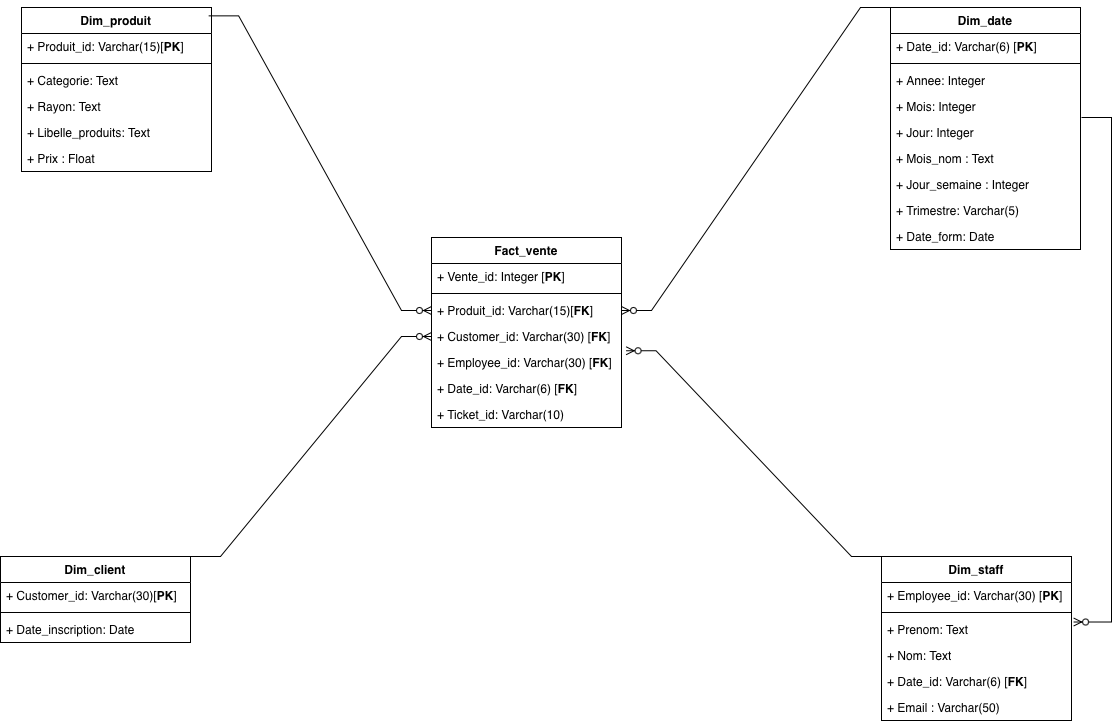

The diagram above was exported from draw.io. Its source (the exported page's mxGraphModel, read from the mxfile embedded in the PNG):
<mxGraphModel dx="931" dy="586" grid="1" gridSize="10" guides="1" tooltips="1" connect="1" arrows="1" fold="1" page="1" pageScale="1" pageWidth="1654" pageHeight="1169" math="0" shadow="0">
  <root>
    <mxCell id="0" />
    <mxCell id="1" parent="0" />
    <mxCell id="3Dobyg-0N-fEBaQs0dHc-1" parent="1" style="swimlane;fontStyle=1;align=center;verticalAlign=top;childLayout=stackLayout;horizontal=1;startSize=26;horizontalStack=0;resizeParent=1;resizeParentMax=0;resizeLast=0;collapsible=1;marginBottom=0;whiteSpace=wrap;html=1;" value="Fact_vente" vertex="1">
      <mxGeometry height="190" width="190" x="690" y="480" as="geometry" />
    </mxCell>
    <mxCell id="3Dobyg-0N-fEBaQs0dHc-2" parent="3Dobyg-0N-fEBaQs0dHc-1" style="text;strokeColor=none;fillColor=none;align=left;verticalAlign=top;spacingLeft=4;spacingRight=4;overflow=hidden;rotatable=0;points=[[0,0.5],[1,0.5]];portConstraint=eastwest;whiteSpace=wrap;html=1;" value="+ Vente_id: Integer [&lt;b&gt;PK&lt;/b&gt;]" vertex="1">
      <mxGeometry height="26" width="190" y="26" as="geometry" />
    </mxCell>
    <mxCell id="3Dobyg-0N-fEBaQs0dHc-3" parent="3Dobyg-0N-fEBaQs0dHc-1" style="line;strokeWidth=1;fillColor=none;align=left;verticalAlign=middle;spacingTop=-1;spacingLeft=3;spacingRight=3;rotatable=0;labelPosition=right;points=[];portConstraint=eastwest;strokeColor=inherit;" value="" vertex="1">
      <mxGeometry height="8" width="190" y="52" as="geometry" />
    </mxCell>
    <mxCell id="3Dobyg-0N-fEBaQs0dHc-5" parent="3Dobyg-0N-fEBaQs0dHc-1" style="text;strokeColor=none;fillColor=none;align=left;verticalAlign=top;spacingLeft=4;spacingRight=4;overflow=hidden;rotatable=0;points=[[0,0.5],[1,0.5]];portConstraint=eastwest;whiteSpace=wrap;html=1;" value="+ Produit_id: Varchar(15)[&lt;b&gt;FK&lt;/b&gt;]" vertex="1">
      <mxGeometry height="26" width="190" y="60" as="geometry" />
    </mxCell>
    <mxCell id="3Dobyg-0N-fEBaQs0dHc-6" parent="3Dobyg-0N-fEBaQs0dHc-1" style="text;strokeColor=none;fillColor=none;align=left;verticalAlign=top;spacingLeft=4;spacingRight=4;overflow=hidden;rotatable=0;points=[[0,0.5],[1,0.5]];portConstraint=eastwest;whiteSpace=wrap;html=1;" value="+ Customer_id: Varchar(30) [&lt;b&gt;FK&lt;/b&gt;]" vertex="1">
      <mxGeometry height="26" width="190" y="86" as="geometry" />
    </mxCell>
    <mxCell id="3Dobyg-0N-fEBaQs0dHc-7" parent="3Dobyg-0N-fEBaQs0dHc-1" style="text;strokeColor=none;fillColor=none;align=left;verticalAlign=top;spacingLeft=4;spacingRight=4;overflow=hidden;rotatable=0;points=[[0,0.5],[1,0.5]];portConstraint=eastwest;whiteSpace=wrap;html=1;" value="+ Employee_id: Varchar(30) [&lt;b&gt;FK&lt;/b&gt;]" vertex="1">
      <mxGeometry height="26" width="190" y="112" as="geometry" />
    </mxCell>
    <mxCell id="3Dobyg-0N-fEBaQs0dHc-15" parent="3Dobyg-0N-fEBaQs0dHc-1" style="text;strokeColor=none;fillColor=none;align=left;verticalAlign=top;spacingLeft=4;spacingRight=4;overflow=hidden;rotatable=0;points=[[0,0.5],[1,0.5]];portConstraint=eastwest;whiteSpace=wrap;html=1;" value="+ Date_id: Varchar(6) [&lt;b&gt;FK&lt;/b&gt;]" vertex="1">
      <mxGeometry height="26" width="190" y="138" as="geometry" />
    </mxCell>
    <mxCell id="3Dobyg-0N-fEBaQs0dHc-4" parent="3Dobyg-0N-fEBaQs0dHc-1" style="text;strokeColor=none;fillColor=none;align=left;verticalAlign=top;spacingLeft=4;spacingRight=4;overflow=hidden;rotatable=0;points=[[0,0.5],[1,0.5]];portConstraint=eastwest;whiteSpace=wrap;html=1;" value="+ Ticket_id: Varchar(10)&amp;nbsp;" vertex="1">
      <mxGeometry height="26" width="190" y="164" as="geometry" />
    </mxCell>
    <mxCell id="3Dobyg-0N-fEBaQs0dHc-8" parent="1" style="swimlane;fontStyle=1;align=center;verticalAlign=top;childLayout=stackLayout;horizontal=1;startSize=26;horizontalStack=0;resizeParent=1;resizeParentMax=0;resizeLast=0;collapsible=1;marginBottom=0;whiteSpace=wrap;html=1;" value="Dim_produit" vertex="1">
      <mxGeometry height="164" width="190" x="280" y="250" as="geometry" />
    </mxCell>
    <mxCell id="3Dobyg-0N-fEBaQs0dHc-9" parent="3Dobyg-0N-fEBaQs0dHc-8" style="text;strokeColor=none;fillColor=none;align=left;verticalAlign=top;spacingLeft=4;spacingRight=4;overflow=hidden;rotatable=0;points=[[0,0.5],[1,0.5]];portConstraint=eastwest;whiteSpace=wrap;html=1;" value="+ Produit_id: Varchar(15)[&lt;b&gt;PK&lt;/b&gt;]" vertex="1">
      <mxGeometry height="26" width="190" y="26" as="geometry" />
    </mxCell>
    <mxCell id="3Dobyg-0N-fEBaQs0dHc-10" parent="3Dobyg-0N-fEBaQs0dHc-8" style="line;strokeWidth=1;fillColor=none;align=left;verticalAlign=middle;spacingTop=-1;spacingLeft=3;spacingRight=3;rotatable=0;labelPosition=right;points=[];portConstraint=eastwest;strokeColor=inherit;" value="" vertex="1">
      <mxGeometry height="8" width="190" y="52" as="geometry" />
    </mxCell>
    <mxCell id="3Dobyg-0N-fEBaQs0dHc-11" parent="3Dobyg-0N-fEBaQs0dHc-8" style="text;strokeColor=none;fillColor=none;align=left;verticalAlign=top;spacingLeft=4;spacingRight=4;overflow=hidden;rotatable=0;points=[[0,0.5],[1,0.5]];portConstraint=eastwest;whiteSpace=wrap;html=1;" value="+ Categorie: Text" vertex="1">
      <mxGeometry height="26" width="190" y="60" as="geometry" />
    </mxCell>
    <mxCell id="3Dobyg-0N-fEBaQs0dHc-12" parent="3Dobyg-0N-fEBaQs0dHc-8" style="text;strokeColor=none;fillColor=none;align=left;verticalAlign=top;spacingLeft=4;spacingRight=4;overflow=hidden;rotatable=0;points=[[0,0.5],[1,0.5]];portConstraint=eastwest;whiteSpace=wrap;html=1;" value="+ Rayon: Text" vertex="1">
      <mxGeometry height="26" width="190" y="86" as="geometry" />
    </mxCell>
    <mxCell id="3Dobyg-0N-fEBaQs0dHc-13" parent="3Dobyg-0N-fEBaQs0dHc-8" style="text;strokeColor=none;fillColor=none;align=left;verticalAlign=top;spacingLeft=4;spacingRight=4;overflow=hidden;rotatable=0;points=[[0,0.5],[1,0.5]];portConstraint=eastwest;whiteSpace=wrap;html=1;" value="+ Libelle_produits: Text" vertex="1">
      <mxGeometry height="26" width="190" y="112" as="geometry" />
    </mxCell>
    <mxCell id="3Dobyg-0N-fEBaQs0dHc-14" parent="3Dobyg-0N-fEBaQs0dHc-8" style="text;strokeColor=none;fillColor=none;align=left;verticalAlign=top;spacingLeft=4;spacingRight=4;overflow=hidden;rotatable=0;points=[[0,0.5],[1,0.5]];portConstraint=eastwest;whiteSpace=wrap;html=1;" value="+ Prix : Float" vertex="1">
      <mxGeometry height="26" width="190" y="138" as="geometry" />
    </mxCell>
    <mxCell id="3Dobyg-0N-fEBaQs0dHc-16" parent="1" style="swimlane;fontStyle=1;align=center;verticalAlign=top;childLayout=stackLayout;horizontal=1;startSize=26;horizontalStack=0;resizeParent=1;resizeParentMax=0;resizeLast=0;collapsible=1;marginBottom=0;whiteSpace=wrap;html=1;" value="Dim_client" vertex="1">
      <mxGeometry height="86" width="190" x="259" y="799" as="geometry" />
    </mxCell>
    <mxCell id="3Dobyg-0N-fEBaQs0dHc-17" parent="3Dobyg-0N-fEBaQs0dHc-16" style="text;strokeColor=none;fillColor=none;align=left;verticalAlign=top;spacingLeft=4;spacingRight=4;overflow=hidden;rotatable=0;points=[[0,0.5],[1,0.5]];portConstraint=eastwest;whiteSpace=wrap;html=1;" value="+ Customer_id: Varchar(30)[&lt;b&gt;PK&lt;/b&gt;]" vertex="1">
      <mxGeometry height="26" width="190" y="26" as="geometry" />
    </mxCell>
    <mxCell id="3Dobyg-0N-fEBaQs0dHc-18" parent="3Dobyg-0N-fEBaQs0dHc-16" style="line;strokeWidth=1;fillColor=none;align=left;verticalAlign=middle;spacingTop=-1;spacingLeft=3;spacingRight=3;rotatable=0;labelPosition=right;points=[];portConstraint=eastwest;strokeColor=inherit;" value="" vertex="1">
      <mxGeometry height="8" width="190" y="52" as="geometry" />
    </mxCell>
    <mxCell id="3Dobyg-0N-fEBaQs0dHc-19" parent="3Dobyg-0N-fEBaQs0dHc-16" style="text;strokeColor=none;fillColor=none;align=left;verticalAlign=top;spacingLeft=4;spacingRight=4;overflow=hidden;rotatable=0;points=[[0,0.5],[1,0.5]];portConstraint=eastwest;whiteSpace=wrap;html=1;" value="+ Date_inscription: Date" vertex="1">
      <mxGeometry height="26" width="190" y="60" as="geometry" />
    </mxCell>
    <mxCell id="3Dobyg-0N-fEBaQs0dHc-23" parent="1" style="swimlane;fontStyle=1;align=center;verticalAlign=top;childLayout=stackLayout;horizontal=1;startSize=26;horizontalStack=0;resizeParent=1;resizeParentMax=0;resizeLast=0;collapsible=1;marginBottom=0;whiteSpace=wrap;html=1;" value="Dim_date" vertex="1">
      <mxGeometry height="242" width="190" x="1149" y="250" as="geometry" />
    </mxCell>
    <mxCell id="3Dobyg-0N-fEBaQs0dHc-24" parent="3Dobyg-0N-fEBaQs0dHc-23" style="text;strokeColor=none;fillColor=none;align=left;verticalAlign=top;spacingLeft=4;spacingRight=4;overflow=hidden;rotatable=0;points=[[0,0.5],[1,0.5]];portConstraint=eastwest;whiteSpace=wrap;html=1;" value="+ Date_id: Varchar(6) [&lt;b&gt;PK&lt;/b&gt;]" vertex="1">
      <mxGeometry height="26" width="190" y="26" as="geometry" />
    </mxCell>
    <mxCell id="3Dobyg-0N-fEBaQs0dHc-25" parent="3Dobyg-0N-fEBaQs0dHc-23" style="line;strokeWidth=1;fillColor=none;align=left;verticalAlign=middle;spacingTop=-1;spacingLeft=3;spacingRight=3;rotatable=0;labelPosition=right;points=[];portConstraint=eastwest;strokeColor=inherit;" value="" vertex="1">
      <mxGeometry height="8" width="190" y="52" as="geometry" />
    </mxCell>
    <mxCell id="3Dobyg-0N-fEBaQs0dHc-26" parent="3Dobyg-0N-fEBaQs0dHc-23" style="text;strokeColor=none;fillColor=none;align=left;verticalAlign=top;spacingLeft=4;spacingRight=4;overflow=hidden;rotatable=0;points=[[0,0.5],[1,0.5]];portConstraint=eastwest;whiteSpace=wrap;html=1;" value="+ Annee: Integer" vertex="1">
      <mxGeometry height="26" width="190" y="60" as="geometry" />
    </mxCell>
    <mxCell id="3Dobyg-0N-fEBaQs0dHc-27" parent="3Dobyg-0N-fEBaQs0dHc-23" style="text;strokeColor=none;fillColor=none;align=left;verticalAlign=top;spacingLeft=4;spacingRight=4;overflow=hidden;rotatable=0;points=[[0,0.5],[1,0.5]];portConstraint=eastwest;whiteSpace=wrap;html=1;" value="+ Mois: Integer" vertex="1">
      <mxGeometry height="26" width="190" y="86" as="geometry" />
    </mxCell>
    <mxCell id="3Dobyg-0N-fEBaQs0dHc-28" parent="3Dobyg-0N-fEBaQs0dHc-23" style="text;strokeColor=none;fillColor=none;align=left;verticalAlign=top;spacingLeft=4;spacingRight=4;overflow=hidden;rotatable=0;points=[[0,0.5],[1,0.5]];portConstraint=eastwest;whiteSpace=wrap;html=1;" value="+ Jour: Integer" vertex="1">
      <mxGeometry height="26" width="190" y="112" as="geometry" />
    </mxCell>
    <mxCell id="3Dobyg-0N-fEBaQs0dHc-30" parent="3Dobyg-0N-fEBaQs0dHc-23" style="text;strokeColor=none;fillColor=none;align=left;verticalAlign=top;spacingLeft=4;spacingRight=4;overflow=hidden;rotatable=0;points=[[0,0.5],[1,0.5]];portConstraint=eastwest;whiteSpace=wrap;html=1;" value="+ Mois_nom : Text" vertex="1">
      <mxGeometry height="26" width="190" y="138" as="geometry" />
    </mxCell>
    <mxCell id="3Dobyg-0N-fEBaQs0dHc-31" parent="3Dobyg-0N-fEBaQs0dHc-23" style="text;strokeColor=none;fillColor=none;align=left;verticalAlign=top;spacingLeft=4;spacingRight=4;overflow=hidden;rotatable=0;points=[[0,0.5],[1,0.5]];portConstraint=eastwest;whiteSpace=wrap;html=1;" value="+ Jour_semaine : Integer" vertex="1">
      <mxGeometry height="26" width="190" y="164" as="geometry" />
    </mxCell>
    <mxCell id="3Dobyg-0N-fEBaQs0dHc-32" parent="3Dobyg-0N-fEBaQs0dHc-23" style="text;strokeColor=none;fillColor=none;align=left;verticalAlign=top;spacingLeft=4;spacingRight=4;overflow=hidden;rotatable=0;points=[[0,0.5],[1,0.5]];portConstraint=eastwest;whiteSpace=wrap;html=1;" value="+ Trimestre: Varchar(5)" vertex="1">
      <mxGeometry height="26" width="190" y="190" as="geometry" />
    </mxCell>
    <mxCell id="3Dobyg-0N-fEBaQs0dHc-29" parent="3Dobyg-0N-fEBaQs0dHc-23" style="text;strokeColor=none;fillColor=none;align=left;verticalAlign=top;spacingLeft=4;spacingRight=4;overflow=hidden;rotatable=0;points=[[0,0.5],[1,0.5]];portConstraint=eastwest;whiteSpace=wrap;html=1;" value="+ Date_form: Date" vertex="1">
      <mxGeometry height="26" width="190" y="216" as="geometry" />
    </mxCell>
    <mxCell id="3Dobyg-0N-fEBaQs0dHc-33" parent="1" style="swimlane;fontStyle=1;align=center;verticalAlign=top;childLayout=stackLayout;horizontal=1;startSize=26;horizontalStack=0;resizeParent=1;resizeParentMax=0;resizeLast=0;collapsible=1;marginBottom=0;whiteSpace=wrap;html=1;" value="Dim_staff" vertex="1">
      <mxGeometry height="164" width="190" x="1140" y="799" as="geometry" />
    </mxCell>
    <mxCell id="3Dobyg-0N-fEBaQs0dHc-34" parent="3Dobyg-0N-fEBaQs0dHc-33" style="text;strokeColor=none;fillColor=none;align=left;verticalAlign=top;spacingLeft=4;spacingRight=4;overflow=hidden;rotatable=0;points=[[0,0.5],[1,0.5]];portConstraint=eastwest;whiteSpace=wrap;html=1;" value="+ Employee_id: Varchar(30) [&lt;b&gt;PK&lt;/b&gt;]" vertex="1">
      <mxGeometry height="26" width="190" y="26" as="geometry" />
    </mxCell>
    <mxCell id="3Dobyg-0N-fEBaQs0dHc-35" parent="3Dobyg-0N-fEBaQs0dHc-33" style="line;strokeWidth=1;fillColor=none;align=left;verticalAlign=middle;spacingTop=-1;spacingLeft=3;spacingRight=3;rotatable=0;labelPosition=right;points=[];portConstraint=eastwest;strokeColor=inherit;" value="" vertex="1">
      <mxGeometry height="8" width="190" y="52" as="geometry" />
    </mxCell>
    <mxCell id="3Dobyg-0N-fEBaQs0dHc-36" parent="3Dobyg-0N-fEBaQs0dHc-33" style="text;strokeColor=none;fillColor=none;align=left;verticalAlign=top;spacingLeft=4;spacingRight=4;overflow=hidden;rotatable=0;points=[[0,0.5],[1,0.5]];portConstraint=eastwest;whiteSpace=wrap;html=1;" value="+ Prenom: Text" vertex="1">
      <mxGeometry height="26" width="190" y="60" as="geometry" />
    </mxCell>
    <mxCell id="3Dobyg-0N-fEBaQs0dHc-37" parent="3Dobyg-0N-fEBaQs0dHc-33" style="text;strokeColor=none;fillColor=none;align=left;verticalAlign=top;spacingLeft=4;spacingRight=4;overflow=hidden;rotatable=0;points=[[0,0.5],[1,0.5]];portConstraint=eastwest;whiteSpace=wrap;html=1;" value="+ Nom: Text" vertex="1">
      <mxGeometry height="26" width="190" y="86" as="geometry" />
    </mxCell>
    <mxCell id="3Dobyg-0N-fEBaQs0dHc-38" parent="3Dobyg-0N-fEBaQs0dHc-33" style="text;strokeColor=none;fillColor=none;align=left;verticalAlign=top;spacingLeft=4;spacingRight=4;overflow=hidden;rotatable=0;points=[[0,0.5],[1,0.5]];portConstraint=eastwest;whiteSpace=wrap;html=1;" value="+ Date_id: Varchar(6) [&lt;b&gt;FK&lt;/b&gt;]" vertex="1">
      <mxGeometry height="26" width="190" y="112" as="geometry" />
    </mxCell>
    <mxCell id="3Dobyg-0N-fEBaQs0dHc-39" parent="3Dobyg-0N-fEBaQs0dHc-33" style="text;strokeColor=none;fillColor=none;align=left;verticalAlign=top;spacingLeft=4;spacingRight=4;overflow=hidden;rotatable=0;points=[[0,0.5],[1,0.5]];portConstraint=eastwest;whiteSpace=wrap;html=1;" value="+ Email : Varchar(50)" vertex="1">
      <mxGeometry height="26" width="190" y="138" as="geometry" />
    </mxCell>
    <mxCell id="3Dobyg-0N-fEBaQs0dHc-40" edge="1" parent="1" source="3Dobyg-0N-fEBaQs0dHc-8" style="edgeStyle=entityRelationEdgeStyle;fontSize=12;html=1;endArrow=ERzeroToMany;endFill=1;rounded=0;entryX=0;entryY=0.5;entryDx=0;entryDy=0;exitX=0.985;exitY=0.051;exitDx=0;exitDy=0;exitPerimeter=0;" target="3Dobyg-0N-fEBaQs0dHc-5" value="">
      <mxGeometry height="100" relative="1" width="100" as="geometry">
        <mxPoint x="570" y="330" as="sourcePoint" />
        <mxPoint x="690" y="230" as="targetPoint" />
      </mxGeometry>
    </mxCell>
    <mxCell id="3Dobyg-0N-fEBaQs0dHc-41" edge="1" parent="1" source="3Dobyg-0N-fEBaQs0dHc-23" style="edgeStyle=entityRelationEdgeStyle;fontSize=12;html=1;endArrow=ERzeroToMany;endFill=1;rounded=0;entryX=1;entryY=0.5;entryDx=0;entryDy=0;exitX=0;exitY=0;exitDx=0;exitDy=0;" target="3Dobyg-0N-fEBaQs0dHc-5" value="">
      <mxGeometry height="100" relative="1" width="100" as="geometry">
        <mxPoint x="850" y="280" as="sourcePoint" />
        <mxPoint x="1073" y="575" as="targetPoint" />
      </mxGeometry>
    </mxCell>
    <mxCell id="3Dobyg-0N-fEBaQs0dHc-42" edge="1" parent="1" source="3Dobyg-0N-fEBaQs0dHc-16" style="edgeStyle=entityRelationEdgeStyle;fontSize=12;html=1;endArrow=ERzeroToMany;endFill=1;rounded=0;entryX=0;entryY=0.5;entryDx=0;entryDy=0;exitX=1;exitY=0;exitDx=0;exitDy=0;" target="3Dobyg-0N-fEBaQs0dHc-6" value="">
      <mxGeometry height="100" relative="1" width="100" as="geometry">
        <mxPoint x="450" y="800" as="sourcePoint" />
        <mxPoint x="673" y="1095" as="targetPoint" />
      </mxGeometry>
    </mxCell>
    <mxCell id="3Dobyg-0N-fEBaQs0dHc-43" edge="1" parent="1" source="3Dobyg-0N-fEBaQs0dHc-33" style="edgeStyle=entityRelationEdgeStyle;fontSize=12;html=1;endArrow=ERzeroToMany;endFill=1;rounded=0;entryX=1.024;entryY=0.048;entryDx=0;entryDy=0;exitX=0;exitY=0;exitDx=0;exitDy=0;entryPerimeter=0;" target="3Dobyg-0N-fEBaQs0dHc-7" value="">
      <mxGeometry height="100" relative="1" width="100" as="geometry">
        <mxPoint x="890" y="801" as="sourcePoint" />
        <mxPoint x="1130" y="580" as="targetPoint" />
      </mxGeometry>
    </mxCell>
    <mxCell id="3Dobyg-0N-fEBaQs0dHc-44" edge="1" parent="1" style="edgeStyle=entityRelationEdgeStyle;fontSize=12;html=1;endArrow=ERzeroToMany;endFill=1;rounded=0;entryX=1.011;entryY=0.212;entryDx=0;entryDy=0;entryPerimeter=0;" target="3Dobyg-0N-fEBaQs0dHc-36" value="">
      <mxGeometry height="100" relative="1" width="100" as="geometry">
        <Array as="points">
          <mxPoint x="1411" y="730" />
          <mxPoint x="1418" y="730" />
          <mxPoint x="1440" y="630" />
        </Array>
        <mxPoint x="1340" y="360" as="sourcePoint" />
        <mxPoint x="1450" y="860" as="targetPoint" />
      </mxGeometry>
    </mxCell>
  </root>
</mxGraphModel>